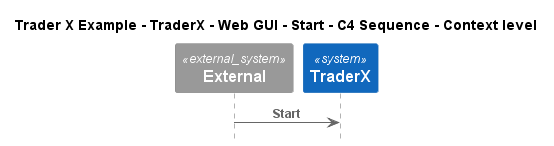

The diagram above was rendered by PlantUML. Its source (embedded in the PNG):
@startuml
!include ..\..\..\..\..\..\..\.c4s\C4_Sequence.puml

title Trader X Example - TraderX - Web GUI - Start - C4 Sequence - Context level

System_Ext(C4InterFlow.SoftwareSystems.ExternalSystem, "External", "")
System(TraderXExample.SoftwareSystems.TraderX, "TraderX", "TraderX")

Rel(C4InterFlow.SoftwareSystems.ExternalSystem, TraderXExample.SoftwareSystems.TraderX, "Start")


@enduml